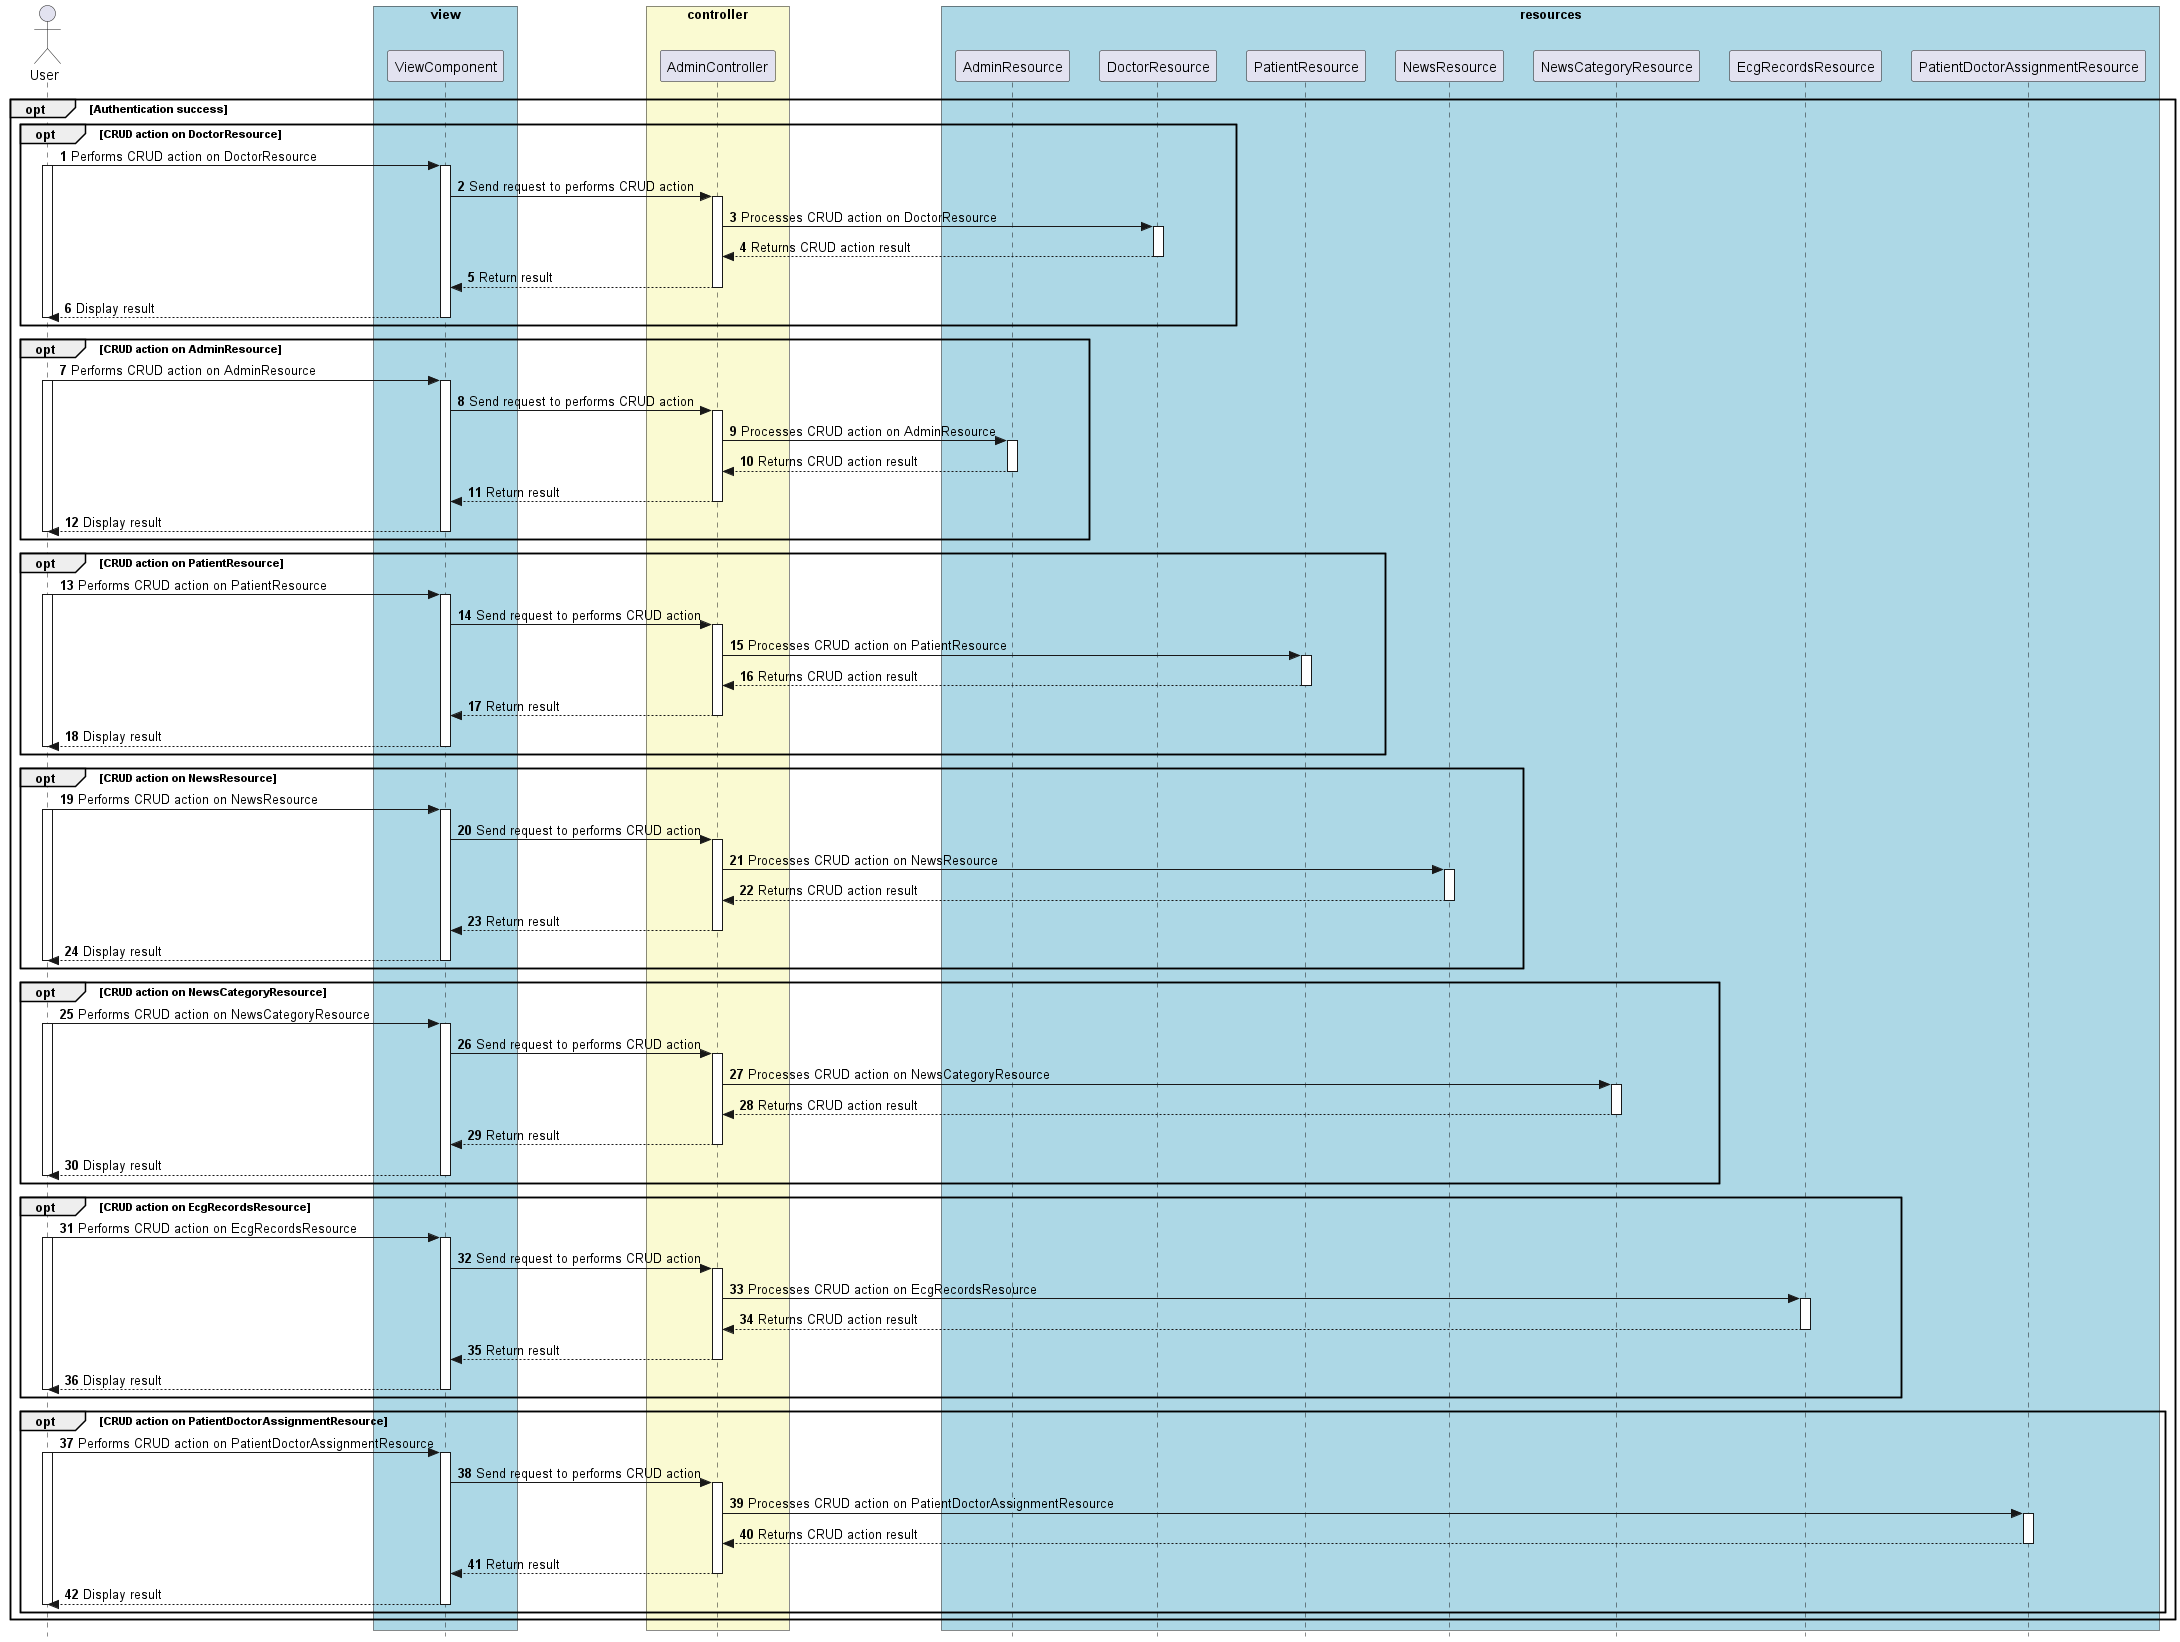

The diagram above was rendered by PlantUML. Its source (embedded in the PNG):
@startuml




skinparam style strictuml

skinparam lifelineStrategy solid

skinparam ParticipantPadding 10

skinparam BoxPadding 10

autonumber


actor User as User


box "view" #lightBlue
participant "ViewComponent" as ViewComponent

end box


box "controller" #LightGoldenRodYellow

participant "AdminController" as AdminJS
end box

box "resources" #lightBlue

participant AdminResource as AdminResource
participant DoctorResource as DoctorResource
participant PatientResource as PatientResource
participant NewsResource as NewsResource
participant NewsCategoryResource as NewsCategoryResource
participant EcgRecordsResource as EcgRecordsResource
participant PatientDoctorAssignmentResource as PatientDoctorAssignmentResource

end box

opt  Authentication success

opt CRUD action on DoctorResource

User -> ViewComponent: Performs CRUD action on DoctorResource  
activate User
activate ViewComponent
ViewComponent -> AdminJS: Send request to performs CRUD action
activate AdminJS
AdminJS -> DoctorResource: Processes CRUD action on DoctorResource
activate DoctorResource
DoctorResource --> AdminJS: Returns CRUD action result
deactivate DoctorResource
AdminJS --> ViewComponent :Return result
deactivate AdminJS
ViewComponent --> User: Display result
deactivate ViewComponent
deactivate User
end

opt CRUD action on AdminResource

User -> ViewComponent: Performs CRUD action on AdminResource  
activate User
activate ViewComponent
ViewComponent -> AdminJS: Send request to performs CRUD action
activate AdminJS
AdminJS -> AdminResource: Processes CRUD action on AdminResource
activate AdminResource
AdminResource --> AdminJS: Returns CRUD action result
deactivate AdminResource
AdminJS --> ViewComponent :Return result
deactivate AdminJS
ViewComponent --> User: Display result
deactivate ViewComponent
deactivate User
end

opt CRUD action on PatientResource

User -> ViewComponent: Performs CRUD action on PatientResource  
activate User
activate ViewComponent
ViewComponent -> AdminJS: Send request to performs CRUD action
activate AdminJS
AdminJS -> PatientResource: Processes CRUD action on PatientResource
activate PatientResource
PatientResource --> AdminJS: Returns CRUD action result
deactivate PatientResource
AdminJS --> ViewComponent :Return result
deactivate AdminJS
ViewComponent --> User: Display result
deactivate ViewComponent
deactivate User
end

opt CRUD action on NewsResource

User -> ViewComponent: Performs CRUD action on NewsResource  
activate User
activate ViewComponent
ViewComponent -> AdminJS: Send request to performs CRUD action
activate AdminJS
AdminJS -> NewsResource: Processes CRUD action on NewsResource
activate NewsResource
NewsResource --> AdminJS: Returns CRUD action result
deactivate NewsResource
AdminJS --> ViewComponent :Return result
deactivate AdminJS
ViewComponent --> User: Display result
deactivate ViewComponent
deactivate User
end

opt CRUD action on NewsCategoryResource

User -> ViewComponent: Performs CRUD action on NewsCategoryResource  
activate User
activate ViewComponent
ViewComponent -> AdminJS: Send request to performs CRUD action
activate AdminJS
AdminJS -> NewsCategoryResource: Processes CRUD action on NewsCategoryResource
activate NewsCategoryResource
NewsCategoryResource --> AdminJS: Returns CRUD action result
deactivate NewsCategoryResource
AdminJS --> ViewComponent :Return result
deactivate AdminJS
ViewComponent --> User: Display result
deactivate ViewComponent
deactivate User
end

opt CRUD action on EcgRecordsResource

User -> ViewComponent: Performs CRUD action on EcgRecordsResource  
activate User
activate ViewComponent
ViewComponent -> AdminJS: Send request to performs CRUD action
activate AdminJS
AdminJS -> EcgRecordsResource: Processes CRUD action on EcgRecordsResource
activate EcgRecordsResource
EcgRecordsResource --> AdminJS: Returns CRUD action result
deactivate EcgRecordsResource
AdminJS --> ViewComponent :Return result
deactivate AdminJS
ViewComponent --> User: Display result
deactivate ViewComponent
deactivate User
end

opt CRUD action on PatientDoctorAssignmentResource

User -> ViewComponent: Performs CRUD action on PatientDoctorAssignmentResource  
activate User
activate ViewComponent
ViewComponent -> AdminJS: Send request to performs CRUD action
activate AdminJS
AdminJS -> PatientDoctorAssignmentResource: Processes CRUD action on PatientDoctorAssignmentResource
activate PatientDoctorAssignmentResource
PatientDoctorAssignmentResource --> AdminJS: Returns CRUD action result
deactivate PatientDoctorAssignmentResource
AdminJS --> ViewComponent :Return result
deactivate AdminJS
ViewComponent --> User: Display result
deactivate ViewComponent
deactivate User
end

end

@enduml